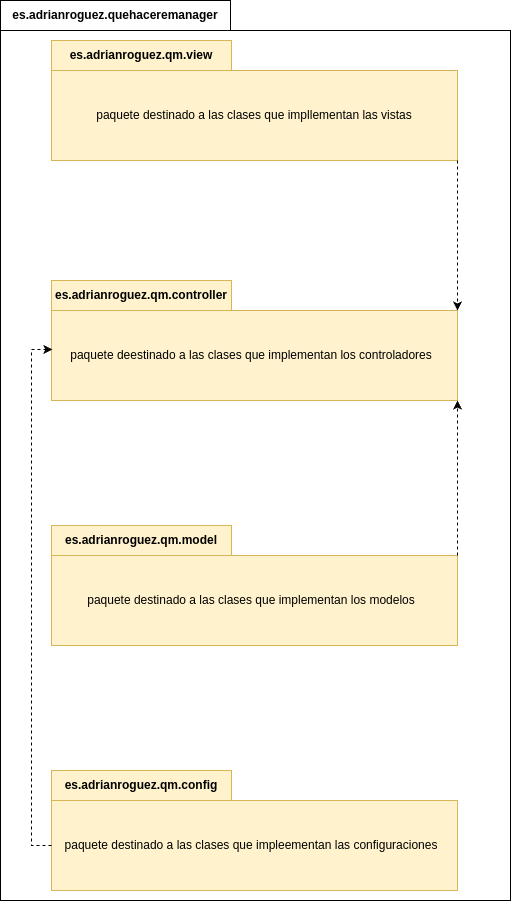

The diagram above was exported from draw.io. Its source (the exported page's mxGraphModel, read from the mxfile embedded in the PNG):
<mxGraphModel dx="1434" dy="875" grid="1" gridSize="10" guides="1" tooltips="1" connect="1" arrows="1" fold="1" page="1" pageScale="1" pageWidth="827" pageHeight="1169" math="0" shadow="0">
  <root>
    <mxCell id="0" />
    <mxCell id="1" parent="0" />
    <mxCell id="-1T-qvU80Vfr9Fq2guXd-6" value="es.adrianroguez.quehaceremanager" style="shape=folder;fontStyle=1;tabWidth=230;tabHeight=30;tabPosition=left;html=1;boundedLbl=1;labelInHeader=1;container=1;collapsible=0;whiteSpace=wrap;" vertex="1" parent="1">
      <mxGeometry x="160" width="510" height="900" as="geometry" />
    </mxCell>
    <mxCell id="-1T-qvU80Vfr9Fq2guXd-7" value="" style="html=1;strokeColor=none;resizeWidth=1;resizeHeight=1;fillColor=none;part=1;connectable=0;allowArrows=0;deletable=0;whiteSpace=wrap;" vertex="1" parent="-1T-qvU80Vfr9Fq2guXd-6">
      <mxGeometry width="509.99999999999994" height="782.6086956521738" relative="1" as="geometry">
        <mxPoint y="30" as="offset" />
      </mxGeometry>
    </mxCell>
    <mxCell id="-1T-qvU80Vfr9Fq2guXd-8" value="" style="html=1;strokeColor=none;resizeWidth=1;resizeHeight=1;fillColor=none;part=1;connectable=0;allowArrows=0;deletable=0;whiteSpace=wrap;" vertex="1" parent="-1T-qvU80Vfr9Fq2guXd-6">
      <mxGeometry width="509.99999999999994" height="782.6086956521738" relative="1" as="geometry">
        <mxPoint x="10" y="40" as="offset" />
      </mxGeometry>
    </mxCell>
    <mxCell id="9u3uV_jcfQic7Oll0tRB-26" value="es.adrianroguez.qm.controller" style="shape=folder;fontStyle=1;tabWidth=180;tabHeight=30;tabPosition=left;html=1;boundedLbl=1;labelInHeader=1;container=1;collapsible=0;whiteSpace=wrap;fillColor=#fff2cc;strokeColor=#d6b656;" parent="-1T-qvU80Vfr9Fq2guXd-6" vertex="1">
      <mxGeometry x="51" y="280" width="406" height="120" as="geometry" />
    </mxCell>
    <mxCell id="9u3uV_jcfQic7Oll0tRB-27" value="" style="html=1;strokeColor=none;resizeWidth=1;resizeHeight=1;fillColor=none;part=1;connectable=0;allowArrows=0;deletable=0;whiteSpace=wrap;" parent="9u3uV_jcfQic7Oll0tRB-26" vertex="1">
      <mxGeometry width="406" height="104.34782608695652" relative="1" as="geometry">
        <mxPoint y="30" as="offset" />
      </mxGeometry>
    </mxCell>
    <mxCell id="9u3uV_jcfQic7Oll0tRB-28" value="paquete deestinado a las clases que implementan los controladores" style="html=1;strokeColor=none;resizeWidth=1;resizeHeight=1;fillColor=none;part=1;connectable=0;allowArrows=0;deletable=0;whiteSpace=wrap;rotation=0;" parent="9u3uV_jcfQic7Oll0tRB-26" vertex="1">
      <mxGeometry width="400" height="90" relative="1" as="geometry">
        <mxPoint y="30" as="offset" />
      </mxGeometry>
    </mxCell>
    <mxCell id="9u3uV_jcfQic7Oll0tRB-8" value="es.adrianroguez.qm.view" style="shape=folder;fontStyle=1;tabWidth=180;tabHeight=30;tabPosition=left;html=1;boundedLbl=1;labelInHeader=1;container=1;collapsible=0;whiteSpace=wrap;fillColor=#fff2cc;strokeColor=#d6b656;" parent="1" vertex="1">
      <mxGeometry x="211" y="40" width="406" height="120" as="geometry" />
    </mxCell>
    <mxCell id="9u3uV_jcfQic7Oll0tRB-9" value="paquete destinado a las clases que impllementan las vistas" style="html=1;strokeColor=none;resizeWidth=1;resizeHeight=1;fillColor=none;part=1;connectable=0;allowArrows=0;deletable=0;whiteSpace=wrap;" parent="9u3uV_jcfQic7Oll0tRB-8" vertex="1">
      <mxGeometry width="406" height="90" relative="1" as="geometry">
        <mxPoint y="30" as="offset" />
      </mxGeometry>
    </mxCell>
    <mxCell id="9u3uV_jcfQic7Oll0tRB-29" value="es.adrianroguez.qm.model" style="shape=folder;fontStyle=1;tabWidth=180;tabHeight=30;tabPosition=left;html=1;boundedLbl=1;labelInHeader=1;container=1;collapsible=0;whiteSpace=wrap;fillColor=#fff2cc;strokeColor=#d6b656;" parent="1" vertex="1">
      <mxGeometry x="211" y="525" width="406" height="120" as="geometry" />
    </mxCell>
    <mxCell id="9u3uV_jcfQic7Oll0tRB-30" value="" style="html=1;strokeColor=none;resizeWidth=1;resizeHeight=1;fillColor=none;part=1;connectable=0;allowArrows=0;deletable=0;whiteSpace=wrap;" parent="9u3uV_jcfQic7Oll0tRB-29" vertex="1">
      <mxGeometry width="406" height="104.34782608695652" relative="1" as="geometry">
        <mxPoint y="30" as="offset" />
      </mxGeometry>
    </mxCell>
    <mxCell id="9u3uV_jcfQic7Oll0tRB-31" value="paquete destinado a las clases que implementan los modelos" style="html=1;strokeColor=none;resizeWidth=1;resizeHeight=1;fillColor=none;part=1;connectable=0;allowArrows=0;deletable=0;whiteSpace=wrap;" parent="9u3uV_jcfQic7Oll0tRB-29" vertex="1">
      <mxGeometry width="400" height="90" relative="1" as="geometry">
        <mxPoint y="30" as="offset" />
      </mxGeometry>
    </mxCell>
    <mxCell id="-1T-qvU80Vfr9Fq2guXd-2" value="es.adrianroguez.qm.config" style="shape=folder;fontStyle=1;tabWidth=180;tabHeight=30;tabPosition=left;html=1;boundedLbl=1;labelInHeader=1;container=1;collapsible=0;whiteSpace=wrap;fillColor=#fff2cc;strokeColor=#d6b656;" vertex="1" parent="1">
      <mxGeometry x="211" y="770" width="406" height="120" as="geometry" />
    </mxCell>
    <mxCell id="-1T-qvU80Vfr9Fq2guXd-3" value="" style="html=1;strokeColor=none;resizeWidth=1;resizeHeight=1;fillColor=none;part=1;connectable=0;allowArrows=0;deletable=0;whiteSpace=wrap;" vertex="1" parent="-1T-qvU80Vfr9Fq2guXd-2">
      <mxGeometry width="406" height="104.34782608695652" relative="1" as="geometry">
        <mxPoint y="30" as="offset" />
      </mxGeometry>
    </mxCell>
    <mxCell id="-1T-qvU80Vfr9Fq2guXd-4" value="paquete destinado a las clases que impleementan las configuraciones" style="html=1;strokeColor=none;resizeWidth=1;resizeHeight=1;fillColor=none;part=1;connectable=0;allowArrows=0;deletable=0;whiteSpace=wrap;" vertex="1" parent="-1T-qvU80Vfr9Fq2guXd-2">
      <mxGeometry width="400" height="90" relative="1" as="geometry">
        <mxPoint y="30" as="offset" />
      </mxGeometry>
    </mxCell>
    <mxCell id="-1T-qvU80Vfr9Fq2guXd-9" style="edgeStyle=orthogonalEdgeStyle;rounded=0;orthogonalLoop=1;jettySize=auto;html=1;exitX=0;exitY=0;exitDx=406;exitDy=120;exitPerimeter=0;entryX=0;entryY=0;entryDx=406;entryDy=30;entryPerimeter=0;dashed=1;" edge="1" parent="1" source="9u3uV_jcfQic7Oll0tRB-8" target="9u3uV_jcfQic7Oll0tRB-26">
      <mxGeometry relative="1" as="geometry">
        <Array as="points">
          <mxPoint x="617" y="260" />
          <mxPoint x="617" y="260" />
        </Array>
      </mxGeometry>
    </mxCell>
    <mxCell id="-1T-qvU80Vfr9Fq2guXd-10" style="edgeStyle=orthogonalEdgeStyle;rounded=0;orthogonalLoop=1;jettySize=auto;html=1;exitX=0;exitY=0;exitDx=406;exitDy=30;exitPerimeter=0;entryX=0;entryY=0;entryDx=406;entryDy=120;entryPerimeter=0;dashed=1;" edge="1" parent="1" source="9u3uV_jcfQic7Oll0tRB-29" target="9u3uV_jcfQic7Oll0tRB-26">
      <mxGeometry relative="1" as="geometry">
        <Array as="points">
          <mxPoint x="617" y="510" />
          <mxPoint x="617" y="510" />
        </Array>
      </mxGeometry>
    </mxCell>
    <mxCell id="-1T-qvU80Vfr9Fq2guXd-11" style="edgeStyle=orthogonalEdgeStyle;rounded=0;orthogonalLoop=1;jettySize=auto;html=1;exitX=0;exitY=0;exitDx=0;exitDy=75;exitPerimeter=0;entryX=0.002;entryY=0.575;entryDx=0;entryDy=0;entryPerimeter=0;dashed=1;" edge="1" parent="1" source="-1T-qvU80Vfr9Fq2guXd-2" target="9u3uV_jcfQic7Oll0tRB-26">
      <mxGeometry relative="1" as="geometry" />
    </mxCell>
  </root>
</mxGraphModel>